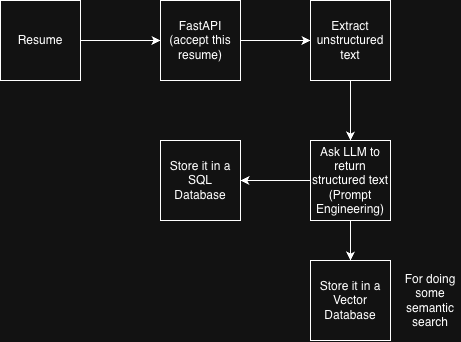

The diagram above was exported from draw.io. Its source (the exported page's mxGraphModel, read from the mxfile embedded in the PNG):
<mxGraphModel dx="978" dy="504" grid="1" gridSize="10" guides="1" tooltips="1" connect="1" arrows="1" fold="1" page="1" pageScale="1" pageWidth="850" pageHeight="1100" math="0" shadow="0">
  <root>
    <mxCell id="0" />
    <mxCell id="1" parent="0" />
    <mxCell id="Jxqr4MTaxaqdhak0W6Jr-2" style="edgeStyle=orthogonalEdgeStyle;rounded=0;orthogonalLoop=1;jettySize=auto;html=1;" edge="1" parent="1" source="Jxqr4MTaxaqdhak0W6Jr-1" target="Jxqr4MTaxaqdhak0W6Jr-3">
      <mxGeometry relative="1" as="geometry">
        <mxPoint x="270" y="420.0000000000001" as="targetPoint" />
      </mxGeometry>
    </mxCell>
    <mxCell id="Jxqr4MTaxaqdhak0W6Jr-1" value="Resume" style="whiteSpace=wrap;html=1;aspect=fixed;" vertex="1" parent="1">
      <mxGeometry x="130" y="380" width="80" height="80" as="geometry" />
    </mxCell>
    <mxCell id="Jxqr4MTaxaqdhak0W6Jr-5" style="edgeStyle=orthogonalEdgeStyle;rounded=0;orthogonalLoop=1;jettySize=auto;html=1;entryX=0;entryY=0.5;entryDx=0;entryDy=0;" edge="1" parent="1" source="Jxqr4MTaxaqdhak0W6Jr-3" target="Jxqr4MTaxaqdhak0W6Jr-4">
      <mxGeometry relative="1" as="geometry" />
    </mxCell>
    <mxCell id="Jxqr4MTaxaqdhak0W6Jr-3" value="FastAPI (accept this resume)" style="whiteSpace=wrap;html=1;aspect=fixed;" vertex="1" parent="1">
      <mxGeometry x="290" y="380" width="80" height="80" as="geometry" />
    </mxCell>
    <mxCell id="Jxqr4MTaxaqdhak0W6Jr-7" style="edgeStyle=orthogonalEdgeStyle;rounded=0;orthogonalLoop=1;jettySize=auto;html=1;entryX=0.5;entryY=0;entryDx=0;entryDy=0;" edge="1" parent="1" source="Jxqr4MTaxaqdhak0W6Jr-4" target="Jxqr4MTaxaqdhak0W6Jr-6">
      <mxGeometry relative="1" as="geometry" />
    </mxCell>
    <mxCell id="Jxqr4MTaxaqdhak0W6Jr-4" value="Extract unstructured text" style="whiteSpace=wrap;html=1;aspect=fixed;" vertex="1" parent="1">
      <mxGeometry x="440" y="380" width="80" height="80" as="geometry" />
    </mxCell>
    <mxCell id="Jxqr4MTaxaqdhak0W6Jr-10" style="edgeStyle=orthogonalEdgeStyle;rounded=0;orthogonalLoop=1;jettySize=auto;html=1;entryX=1;entryY=0.5;entryDx=0;entryDy=0;" edge="1" parent="1" source="Jxqr4MTaxaqdhak0W6Jr-6" target="Jxqr4MTaxaqdhak0W6Jr-9">
      <mxGeometry relative="1" as="geometry" />
    </mxCell>
    <mxCell id="Jxqr4MTaxaqdhak0W6Jr-12" style="edgeStyle=orthogonalEdgeStyle;rounded=0;orthogonalLoop=1;jettySize=auto;html=1;entryX=0.5;entryY=0;entryDx=0;entryDy=0;" edge="1" parent="1" source="Jxqr4MTaxaqdhak0W6Jr-6" target="Jxqr4MTaxaqdhak0W6Jr-11">
      <mxGeometry relative="1" as="geometry" />
    </mxCell>
    <mxCell id="Jxqr4MTaxaqdhak0W6Jr-6" value="Ask LLM to return structured text (Prompt Engineering)" style="whiteSpace=wrap;html=1;aspect=fixed;" vertex="1" parent="1">
      <mxGeometry x="440" y="520" width="80" height="80" as="geometry" />
    </mxCell>
    <mxCell id="Jxqr4MTaxaqdhak0W6Jr-9" value="Store it in a SQL Database" style="whiteSpace=wrap;html=1;aspect=fixed;" vertex="1" parent="1">
      <mxGeometry x="290" y="520" width="80" height="80" as="geometry" />
    </mxCell>
    <mxCell id="Jxqr4MTaxaqdhak0W6Jr-11" value="Store it in a Vector Database" style="whiteSpace=wrap;html=1;aspect=fixed;" vertex="1" parent="1">
      <mxGeometry x="440" y="640" width="80" height="80" as="geometry" />
    </mxCell>
    <mxCell id="Jxqr4MTaxaqdhak0W6Jr-13" value="For doing some semantic search" style="text;html=1;whiteSpace=wrap;strokeColor=none;fillColor=none;align=center;verticalAlign=middle;rounded=0;" vertex="1" parent="1">
      <mxGeometry x="530" y="665" width="60" height="30" as="geometry" />
    </mxCell>
  </root>
</mxGraphModel>